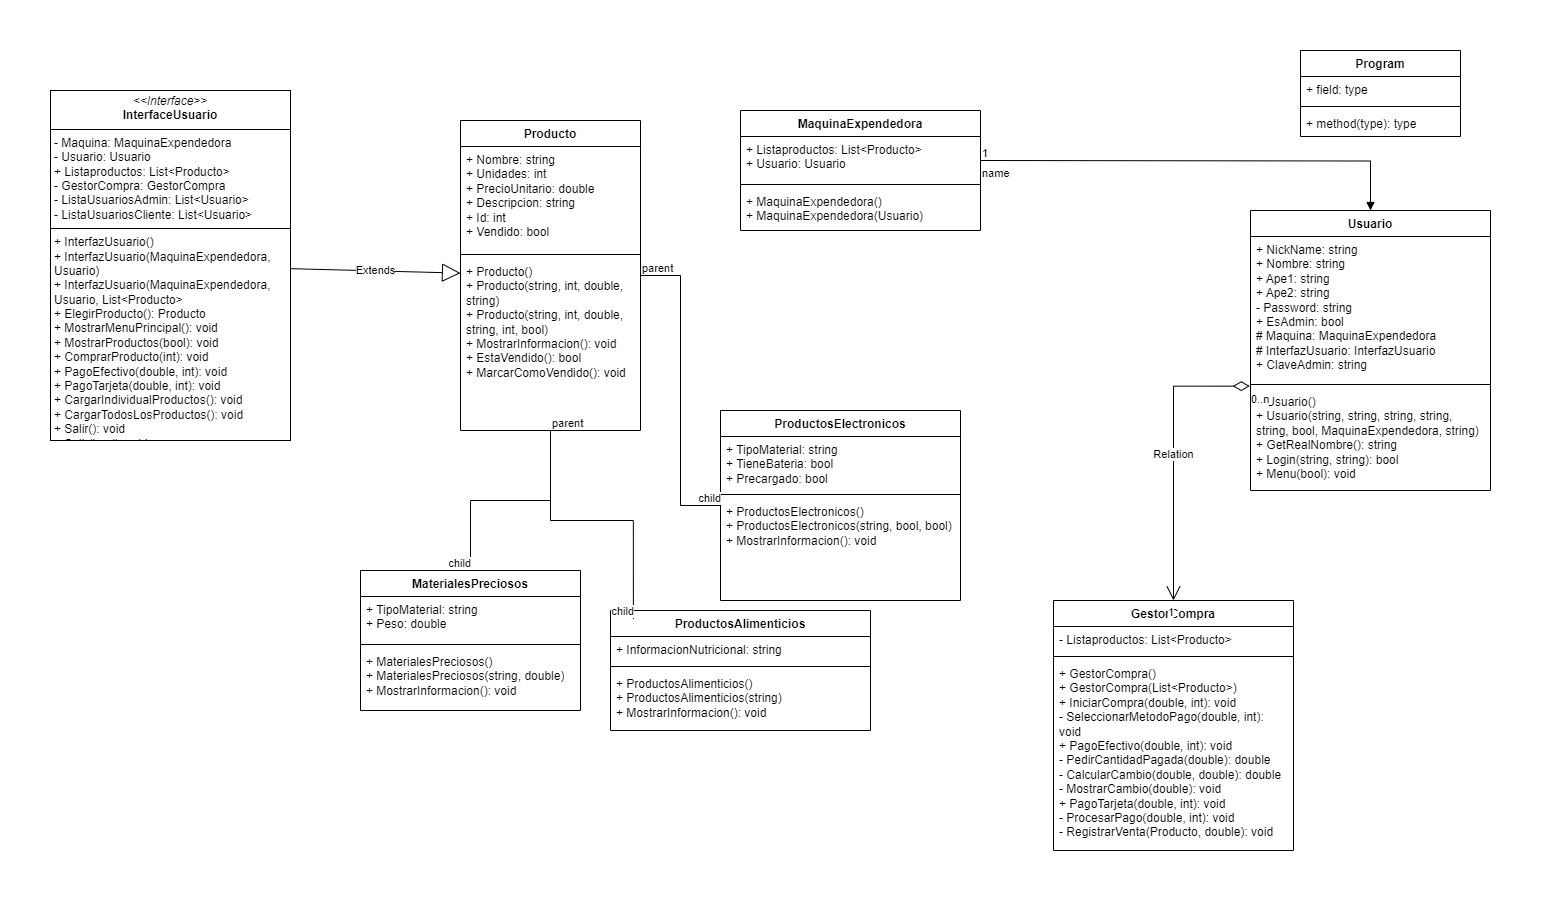

The diagram above was exported from draw.io. Its source (the exported page's mxGraphModel, read from the mxfile embedded in the PNG):
<mxGraphModel dx="2674" dy="2096" grid="1" gridSize="10" guides="1" tooltips="1" connect="1" arrows="1" fold="1" page="1" pageScale="1" pageWidth="827" pageHeight="1169" math="0" shadow="0">
  <root>
    <mxCell id="0" />
    <mxCell id="1" parent="0" />
    <mxCell id="dIe2STb2Qsnn5yvftS_h-5" value="ProductosAlimenticios" style="swimlane;fontStyle=1;align=center;verticalAlign=top;childLayout=stackLayout;horizontal=1;startSize=26;horizontalStack=0;resizeParent=1;resizeParentMax=0;resizeLast=0;collapsible=1;marginBottom=0;whiteSpace=wrap;html=1;" parent="1" vertex="1">
      <mxGeometry x="-150" y="-470" width="260" height="120" as="geometry" />
    </mxCell>
    <mxCell id="dIe2STb2Qsnn5yvftS_h-6" value="+ InformacionNutricional: string" style="text;strokeColor=none;fillColor=none;align=left;verticalAlign=top;spacingLeft=4;spacingRight=4;overflow=hidden;rotatable=0;points=[[0,0.5],[1,0.5]];portConstraint=eastwest;whiteSpace=wrap;html=1;" parent="dIe2STb2Qsnn5yvftS_h-5" vertex="1">
      <mxGeometry y="26" width="260" height="26" as="geometry" />
    </mxCell>
    <mxCell id="dIe2STb2Qsnn5yvftS_h-7" value="" style="line;strokeWidth=1;fillColor=none;align=left;verticalAlign=middle;spacingTop=-1;spacingLeft=3;spacingRight=3;rotatable=0;labelPosition=right;points=[];portConstraint=eastwest;strokeColor=inherit;" parent="dIe2STb2Qsnn5yvftS_h-5" vertex="1">
      <mxGeometry y="52" width="260" height="8" as="geometry" />
    </mxCell>
    <mxCell id="dIe2STb2Qsnn5yvftS_h-8" value="+ ProductosAlimenticios()&lt;div&gt;+ ProductosAlimenticios(string)&lt;/div&gt;&lt;div&gt;+ MostrarInformacion(): void&lt;/div&gt;" style="text;strokeColor=none;fillColor=none;align=left;verticalAlign=top;spacingLeft=4;spacingRight=4;overflow=hidden;rotatable=0;points=[[0,0.5],[1,0.5]];portConstraint=eastwest;whiteSpace=wrap;html=1;" parent="dIe2STb2Qsnn5yvftS_h-5" vertex="1">
      <mxGeometry y="60" width="260" height="60" as="geometry" />
    </mxCell>
    <mxCell id="dIe2STb2Qsnn5yvftS_h-9" value="Usuario" style="swimlane;fontStyle=1;align=center;verticalAlign=top;childLayout=stackLayout;horizontal=1;startSize=26;horizontalStack=0;resizeParent=1;resizeParentMax=0;resizeLast=0;collapsible=1;marginBottom=0;whiteSpace=wrap;html=1;" parent="1" vertex="1">
      <mxGeometry x="490" y="-870" width="240" height="280" as="geometry" />
    </mxCell>
    <mxCell id="dIe2STb2Qsnn5yvftS_h-10" value="+ NickName: string&amp;nbsp;&lt;div&gt;+ Nombre: string&lt;/div&gt;&lt;div&gt;+ Ape1: string&lt;/div&gt;&lt;div&gt;+ Ape2: string&amp;nbsp;&lt;/div&gt;&lt;div&gt;- Password: string&lt;/div&gt;&lt;div&gt;+ EsAdmin: bool&amp;nbsp;&lt;/div&gt;&lt;div&gt;# Maquina: MaquinaExpendedora&lt;/div&gt;&lt;div&gt;# InterfazUsuario: InterfazUsuario&lt;/div&gt;&lt;div&gt;+ ClaveAdmin: string&lt;/div&gt;" style="text;strokeColor=none;fillColor=none;align=left;verticalAlign=top;spacingLeft=4;spacingRight=4;overflow=hidden;rotatable=0;points=[[0,0.5],[1,0.5]];portConstraint=eastwest;whiteSpace=wrap;html=1;" parent="dIe2STb2Qsnn5yvftS_h-9" vertex="1">
      <mxGeometry y="26" width="240" height="144" as="geometry" />
    </mxCell>
    <mxCell id="dIe2STb2Qsnn5yvftS_h-11" value="" style="line;strokeWidth=1;fillColor=none;align=left;verticalAlign=middle;spacingTop=-1;spacingLeft=3;spacingRight=3;rotatable=0;labelPosition=right;points=[];portConstraint=eastwest;strokeColor=inherit;" parent="dIe2STb2Qsnn5yvftS_h-9" vertex="1">
      <mxGeometry y="170" width="240" height="8" as="geometry" />
    </mxCell>
    <mxCell id="dIe2STb2Qsnn5yvftS_h-12" value="+ Usuario()&lt;div&gt;+ Usuario(string, string, string, string, string, bool, MaquinaExpendedora, string)&lt;/div&gt;&lt;div&gt;+ GetRealNombre(): string&amp;nbsp;&lt;/div&gt;&lt;div&gt;+ Login(string, string): bool&lt;/div&gt;&lt;div&gt;+ Menu(bool): void&lt;/div&gt;&lt;div&gt;&lt;br&gt;&lt;/div&gt;" style="text;strokeColor=none;fillColor=none;align=left;verticalAlign=top;spacingLeft=4;spacingRight=4;overflow=hidden;rotatable=0;points=[[0,0.5],[1,0.5]];portConstraint=eastwest;whiteSpace=wrap;html=1;" parent="dIe2STb2Qsnn5yvftS_h-9" vertex="1">
      <mxGeometry y="178" width="240" height="102" as="geometry" />
    </mxCell>
    <mxCell id="dIe2STb2Qsnn5yvftS_h-13" value="ProductosElectronicos" style="swimlane;fontStyle=1;align=center;verticalAlign=top;childLayout=stackLayout;horizontal=1;startSize=26;horizontalStack=0;resizeParent=1;resizeParentMax=0;resizeLast=0;collapsible=1;marginBottom=0;whiteSpace=wrap;html=1;" parent="1" vertex="1">
      <mxGeometry x="-40" y="-670" width="240" height="190" as="geometry" />
    </mxCell>
    <mxCell id="dIe2STb2Qsnn5yvftS_h-14" value="+ TipoMaterial: string&lt;div&gt;+ TieneBateria: bool&amp;nbsp;&lt;/div&gt;&lt;div&gt;+ Precargado: bool&amp;nbsp;&lt;/div&gt;" style="text;strokeColor=none;fillColor=none;align=left;verticalAlign=top;spacingLeft=4;spacingRight=4;overflow=hidden;rotatable=0;points=[[0,0.5],[1,0.5]];portConstraint=eastwest;whiteSpace=wrap;html=1;" parent="dIe2STb2Qsnn5yvftS_h-13" vertex="1">
      <mxGeometry y="26" width="240" height="54" as="geometry" />
    </mxCell>
    <mxCell id="dIe2STb2Qsnn5yvftS_h-15" value="" style="line;strokeWidth=1;fillColor=none;align=left;verticalAlign=middle;spacingTop=-1;spacingLeft=3;spacingRight=3;rotatable=0;labelPosition=right;points=[];portConstraint=eastwest;strokeColor=inherit;" parent="dIe2STb2Qsnn5yvftS_h-13" vertex="1">
      <mxGeometry y="80" width="240" height="8" as="geometry" />
    </mxCell>
    <mxCell id="dIe2STb2Qsnn5yvftS_h-16" value="+ ProductosElectronicos()&lt;div&gt;+ ProductosElectronicos(string, bool, bool)&lt;/div&gt;&lt;div&gt;+ MostrarInformacion(): void&lt;/div&gt;" style="text;strokeColor=none;fillColor=none;align=left;verticalAlign=top;spacingLeft=4;spacingRight=4;overflow=hidden;rotatable=0;points=[[0,0.5],[1,0.5]];portConstraint=eastwest;whiteSpace=wrap;html=1;" parent="dIe2STb2Qsnn5yvftS_h-13" vertex="1">
      <mxGeometry y="88" width="240" height="102" as="geometry" />
    </mxCell>
    <mxCell id="dIe2STb2Qsnn5yvftS_h-17" value="MaquinaExpendedora" style="swimlane;fontStyle=1;align=center;verticalAlign=top;childLayout=stackLayout;horizontal=1;startSize=26;horizontalStack=0;resizeParent=1;resizeParentMax=0;resizeLast=0;collapsible=1;marginBottom=0;whiteSpace=wrap;html=1;" parent="1" vertex="1">
      <mxGeometry x="-20" y="-970" width="240" height="120" as="geometry" />
    </mxCell>
    <mxCell id="dIe2STb2Qsnn5yvftS_h-18" value="+ Listaproductos: List&amp;lt;Producto&amp;gt;&lt;div&gt;+ Usuario: Usuario&lt;/div&gt;" style="text;strokeColor=none;fillColor=none;align=left;verticalAlign=top;spacingLeft=4;spacingRight=4;overflow=hidden;rotatable=0;points=[[0,0.5],[1,0.5]];portConstraint=eastwest;whiteSpace=wrap;html=1;" parent="dIe2STb2Qsnn5yvftS_h-17" vertex="1">
      <mxGeometry y="26" width="240" height="44" as="geometry" />
    </mxCell>
    <mxCell id="dIe2STb2Qsnn5yvftS_h-19" value="" style="line;strokeWidth=1;fillColor=none;align=left;verticalAlign=middle;spacingTop=-1;spacingLeft=3;spacingRight=3;rotatable=0;labelPosition=right;points=[];portConstraint=eastwest;strokeColor=inherit;" parent="dIe2STb2Qsnn5yvftS_h-17" vertex="1">
      <mxGeometry y="70" width="240" height="8" as="geometry" />
    </mxCell>
    <mxCell id="dIe2STb2Qsnn5yvftS_h-20" value="+ MaquinaExpendedora()&lt;div&gt;+ MaquinaExpendedora(Usuario)&lt;/div&gt;" style="text;strokeColor=none;fillColor=none;align=left;verticalAlign=top;spacingLeft=4;spacingRight=4;overflow=hidden;rotatable=0;points=[[0,0.5],[1,0.5]];portConstraint=eastwest;whiteSpace=wrap;html=1;" parent="dIe2STb2Qsnn5yvftS_h-17" vertex="1">
      <mxGeometry y="78" width="240" height="42" as="geometry" />
    </mxCell>
    <mxCell id="dIe2STb2Qsnn5yvftS_h-21" value="Program" style="swimlane;fontStyle=1;align=center;verticalAlign=top;childLayout=stackLayout;horizontal=1;startSize=26;horizontalStack=0;resizeParent=1;resizeParentMax=0;resizeLast=0;collapsible=1;marginBottom=0;whiteSpace=wrap;html=1;" parent="1" vertex="1">
      <mxGeometry x="540" y="-1030" width="160" height="86" as="geometry" />
    </mxCell>
    <mxCell id="dIe2STb2Qsnn5yvftS_h-22" value="+ field: type" style="text;strokeColor=none;fillColor=none;align=left;verticalAlign=top;spacingLeft=4;spacingRight=4;overflow=hidden;rotatable=0;points=[[0,0.5],[1,0.5]];portConstraint=eastwest;whiteSpace=wrap;html=1;" parent="dIe2STb2Qsnn5yvftS_h-21" vertex="1">
      <mxGeometry y="26" width="160" height="26" as="geometry" />
    </mxCell>
    <mxCell id="dIe2STb2Qsnn5yvftS_h-23" value="" style="line;strokeWidth=1;fillColor=none;align=left;verticalAlign=middle;spacingTop=-1;spacingLeft=3;spacingRight=3;rotatable=0;labelPosition=right;points=[];portConstraint=eastwest;strokeColor=inherit;" parent="dIe2STb2Qsnn5yvftS_h-21" vertex="1">
      <mxGeometry y="52" width="160" height="8" as="geometry" />
    </mxCell>
    <mxCell id="dIe2STb2Qsnn5yvftS_h-24" value="+ method(type): type" style="text;strokeColor=none;fillColor=none;align=left;verticalAlign=top;spacingLeft=4;spacingRight=4;overflow=hidden;rotatable=0;points=[[0,0.5],[1,0.5]];portConstraint=eastwest;whiteSpace=wrap;html=1;" parent="dIe2STb2Qsnn5yvftS_h-21" vertex="1">
      <mxGeometry y="60" width="160" height="26" as="geometry" />
    </mxCell>
    <mxCell id="dIe2STb2Qsnn5yvftS_h-25" value="MaterialesPreciosos" style="swimlane;fontStyle=1;align=center;verticalAlign=top;childLayout=stackLayout;horizontal=1;startSize=26;horizontalStack=0;resizeParent=1;resizeParentMax=0;resizeLast=0;collapsible=1;marginBottom=0;whiteSpace=wrap;html=1;" parent="1" vertex="1">
      <mxGeometry x="-400" y="-510" width="220" height="140" as="geometry" />
    </mxCell>
    <mxCell id="dIe2STb2Qsnn5yvftS_h-26" value="+ TipoMaterial: string&amp;nbsp;&lt;div&gt;+ Peso: double&amp;nbsp;&lt;/div&gt;" style="text;strokeColor=none;fillColor=none;align=left;verticalAlign=top;spacingLeft=4;spacingRight=4;overflow=hidden;rotatable=0;points=[[0,0.5],[1,0.5]];portConstraint=eastwest;whiteSpace=wrap;html=1;" parent="dIe2STb2Qsnn5yvftS_h-25" vertex="1">
      <mxGeometry y="26" width="220" height="44" as="geometry" />
    </mxCell>
    <mxCell id="dIe2STb2Qsnn5yvftS_h-27" value="" style="line;strokeWidth=1;fillColor=none;align=left;verticalAlign=middle;spacingTop=-1;spacingLeft=3;spacingRight=3;rotatable=0;labelPosition=right;points=[];portConstraint=eastwest;strokeColor=inherit;" parent="dIe2STb2Qsnn5yvftS_h-25" vertex="1">
      <mxGeometry y="70" width="220" height="8" as="geometry" />
    </mxCell>
    <mxCell id="dIe2STb2Qsnn5yvftS_h-28" value="+ MaterialesPreciosos()&lt;div&gt;+ MaterialesPreciosos(string, double)&lt;/div&gt;&lt;div&gt;+ MostrarInformacion(): void&lt;/div&gt;" style="text;strokeColor=none;fillColor=none;align=left;verticalAlign=top;spacingLeft=4;spacingRight=4;overflow=hidden;rotatable=0;points=[[0,0.5],[1,0.5]];portConstraint=eastwest;whiteSpace=wrap;html=1;" parent="dIe2STb2Qsnn5yvftS_h-25" vertex="1">
      <mxGeometry y="78" width="220" height="62" as="geometry" />
    </mxCell>
    <mxCell id="dIe2STb2Qsnn5yvftS_h-29" value="Producto" style="swimlane;fontStyle=1;align=center;verticalAlign=top;childLayout=stackLayout;horizontal=1;startSize=26;horizontalStack=0;resizeParent=1;resizeParentMax=0;resizeLast=0;collapsible=1;marginBottom=0;whiteSpace=wrap;html=1;" parent="1" vertex="1">
      <mxGeometry x="-300" y="-960" width="180" height="310" as="geometry" />
    </mxCell>
    <mxCell id="dIe2STb2Qsnn5yvftS_h-30" value="+ Nombre: string&amp;nbsp;&lt;div&gt;+ Unidades: int&lt;/div&gt;&lt;div&gt;+ PrecioUnitario: double&amp;nbsp;&lt;/div&gt;&lt;div&gt;+ Descripcion: string&amp;nbsp;&lt;/div&gt;&lt;div&gt;+ Id: int&lt;/div&gt;&lt;div&gt;+ Vendido: bool&lt;/div&gt;" style="text;strokeColor=none;fillColor=none;align=left;verticalAlign=top;spacingLeft=4;spacingRight=4;overflow=hidden;rotatable=0;points=[[0,0.5],[1,0.5]];portConstraint=eastwest;whiteSpace=wrap;html=1;" parent="dIe2STb2Qsnn5yvftS_h-29" vertex="1">
      <mxGeometry y="26" width="180" height="104" as="geometry" />
    </mxCell>
    <mxCell id="dIe2STb2Qsnn5yvftS_h-31" value="" style="line;strokeWidth=1;fillColor=none;align=left;verticalAlign=middle;spacingTop=-1;spacingLeft=3;spacingRight=3;rotatable=0;labelPosition=right;points=[];portConstraint=eastwest;strokeColor=inherit;" parent="dIe2STb2Qsnn5yvftS_h-29" vertex="1">
      <mxGeometry y="130" width="180" height="8" as="geometry" />
    </mxCell>
    <mxCell id="dIe2STb2Qsnn5yvftS_h-32" value="+ Producto()&lt;div&gt;+ Producto(string, int, double, string)&lt;/div&gt;&lt;div&gt;+ Producto(string, int, double, string, int, bool)&lt;/div&gt;&lt;div&gt;+ MostrarInformacion(): void&lt;/div&gt;&lt;div&gt;+ EstaVendido(): bool&amp;nbsp;&lt;/div&gt;&lt;div&gt;+ MarcarComoVendido(): void&lt;/div&gt;" style="text;strokeColor=none;fillColor=none;align=left;verticalAlign=top;spacingLeft=4;spacingRight=4;overflow=hidden;rotatable=0;points=[[0,0.5],[1,0.5]];portConstraint=eastwest;whiteSpace=wrap;html=1;" parent="dIe2STb2Qsnn5yvftS_h-29" vertex="1">
      <mxGeometry y="138" width="180" height="172" as="geometry" />
    </mxCell>
    <mxCell id="dIe2STb2Qsnn5yvftS_h-33" value="GestorCompra" style="swimlane;fontStyle=1;align=center;verticalAlign=top;childLayout=stackLayout;horizontal=1;startSize=26;horizontalStack=0;resizeParent=1;resizeParentMax=0;resizeLast=0;collapsible=1;marginBottom=0;whiteSpace=wrap;html=1;" parent="1" vertex="1">
      <mxGeometry x="293" y="-480" width="240" height="250" as="geometry" />
    </mxCell>
    <mxCell id="dIe2STb2Qsnn5yvftS_h-34" value="- Listaproductos: List&amp;lt;Producto&amp;gt;&lt;div&gt;&lt;br&gt;&lt;/div&gt;" style="text;strokeColor=none;fillColor=none;align=left;verticalAlign=top;spacingLeft=4;spacingRight=4;overflow=hidden;rotatable=0;points=[[0,0.5],[1,0.5]];portConstraint=eastwest;whiteSpace=wrap;html=1;" parent="dIe2STb2Qsnn5yvftS_h-33" vertex="1">
      <mxGeometry y="26" width="240" height="26" as="geometry" />
    </mxCell>
    <mxCell id="dIe2STb2Qsnn5yvftS_h-35" value="" style="line;strokeWidth=1;fillColor=none;align=left;verticalAlign=middle;spacingTop=-1;spacingLeft=3;spacingRight=3;rotatable=0;labelPosition=right;points=[];portConstraint=eastwest;strokeColor=inherit;" parent="dIe2STb2Qsnn5yvftS_h-33" vertex="1">
      <mxGeometry y="52" width="240" height="8" as="geometry" />
    </mxCell>
    <mxCell id="dIe2STb2Qsnn5yvftS_h-36" value="+ GestorCompra()&lt;div&gt;+ GestorCompra(List&amp;lt;Producto&amp;gt;)&lt;/div&gt;&lt;div&gt;+ IniciarCompra(double, int): void&lt;/div&gt;&lt;div&gt;- SeleccionarMetodoPago(double, int): void&lt;/div&gt;&lt;div&gt;+ PagoEfectivo(double, int): void&lt;/div&gt;&lt;div&gt;- PedirCantidadPagada(double): double&amp;nbsp;&lt;/div&gt;&lt;div&gt;- CalcularCambio(double, double): double&amp;nbsp;&lt;/div&gt;&lt;div&gt;- MostrarCambio(double): void&lt;/div&gt;&lt;div&gt;+ PagoTarjeta(double, int): void&lt;/div&gt;&lt;div&gt;- ProcesarPago(double, int): void&lt;/div&gt;&lt;div&gt;- RegistrarVenta(Producto, double): void&lt;/div&gt;" style="text;strokeColor=none;fillColor=none;align=left;verticalAlign=top;spacingLeft=4;spacingRight=4;overflow=hidden;rotatable=0;points=[[0,0.5],[1,0.5]];portConstraint=eastwest;whiteSpace=wrap;html=1;" parent="dIe2STb2Qsnn5yvftS_h-33" vertex="1">
      <mxGeometry y="60" width="240" height="190" as="geometry" />
    </mxCell>
    <mxCell id="dIe2STb2Qsnn5yvftS_h-37" value="&lt;p style=&quot;margin:0px;margin-top:4px;text-align:center;&quot;&gt;&lt;i&gt;&amp;lt;&amp;lt;Interface&amp;gt;&amp;gt;&lt;/i&gt;&lt;br&gt;&lt;b&gt;InterfaceUsuario&lt;/b&gt;&lt;/p&gt;&lt;hr size=&quot;1&quot; style=&quot;border-style:solid;&quot;&gt;&lt;p style=&quot;margin:0px;margin-left:4px;&quot;&gt;- Maquina: MaquinaExpendedora&lt;br&gt;- Usuario: Usuario&lt;/p&gt;&lt;p style=&quot;margin:0px;margin-left:4px;&quot;&gt;+ Listaproductos: List&amp;lt;Producto&amp;gt;&lt;/p&gt;&lt;p style=&quot;margin:0px;margin-left:4px;&quot;&gt;- GestorCompra: GestorCompra&lt;/p&gt;&lt;p style=&quot;margin:0px;margin-left:4px;&quot;&gt;- ListaUsuariosAdmin: List&amp;lt;Usuario&amp;gt;&lt;/p&gt;&lt;p style=&quot;margin:0px;margin-left:4px;&quot;&gt;- ListaUsuariosCliente: List&amp;lt;Usuario&amp;gt;&amp;nbsp;&lt;/p&gt;&lt;hr size=&quot;1&quot; style=&quot;border-style:solid;&quot;&gt;&lt;p style=&quot;margin:0px;margin-left:4px;&quot;&gt;+ InterfazUsuario()&lt;br&gt;+ InterfazUsuario(MaquinaExpendedora, Usuario)&lt;/p&gt;&lt;p style=&quot;margin:0px;margin-left:4px;&quot;&gt;+ InterfazUsuario(MaquinaExpendedora, Usuario, List&amp;lt;Producto&amp;gt;&lt;/p&gt;&lt;p style=&quot;margin:0px;margin-left:4px;&quot;&gt;+ ElegirProducto(): Producto&lt;/p&gt;&lt;p style=&quot;margin:0px;margin-left:4px;&quot;&gt;+ MostrarMenuPrincipal(): void&lt;/p&gt;&lt;p style=&quot;margin:0px;margin-left:4px;&quot;&gt;+ MostrarProductos(bool): void&lt;/p&gt;&lt;p style=&quot;margin:0px;margin-left:4px;&quot;&gt;+ ComprarProducto(int): void&lt;/p&gt;&lt;p style=&quot;margin:0px;margin-left:4px;&quot;&gt;+ PagoEfectivo(double, int): void&lt;/p&gt;&lt;p style=&quot;margin:0px;margin-left:4px;&quot;&gt;+ PagoTarjeta(double, int): void&amp;nbsp;&lt;/p&gt;&lt;p style=&quot;margin:0px;margin-left:4px;&quot;&gt;+ CargarIndividualProductos(): void&lt;/p&gt;&lt;p style=&quot;margin:0px;margin-left:4px;&quot;&gt;+ CargarTodosLosProductos(): void&lt;/p&gt;&lt;p style=&quot;margin:0px;margin-left:4px;&quot;&gt;+ Salir(): void&lt;/p&gt;&lt;p style=&quot;margin:0px;margin-left:4px;&quot;&gt;+ Salir(bool): void&amp;nbsp;&lt;/p&gt;" style="verticalAlign=top;align=left;overflow=fill;html=1;whiteSpace=wrap;" parent="1" vertex="1">
      <mxGeometry x="-710" y="-990" width="240" height="350" as="geometry" />
    </mxCell>
    <mxCell id="dIe2STb2Qsnn5yvftS_h-44" value="Extends" style="endArrow=block;endSize=16;endFill=0;html=1;rounded=0;" parent="1" source="dIe2STb2Qsnn5yvftS_h-37" target="dIe2STb2Qsnn5yvftS_h-29" edge="1">
      <mxGeometry width="160" relative="1" as="geometry">
        <mxPoint x="-413" y="-637.5" as="sourcePoint" />
        <mxPoint x="-253" y="-637.5" as="targetPoint" />
      </mxGeometry>
    </mxCell>
    <mxCell id="dIe2STb2Qsnn5yvftS_h-46" value="" style="endArrow=none;html=1;edgeStyle=orthogonalEdgeStyle;rounded=0;" parent="1" source="dIe2STb2Qsnn5yvftS_h-29" target="dIe2STb2Qsnn5yvftS_h-25" edge="1">
      <mxGeometry relative="1" as="geometry">
        <mxPoint x="-220" y="-710" as="sourcePoint" />
        <mxPoint x="-60" y="-710" as="targetPoint" />
      </mxGeometry>
    </mxCell>
    <mxCell id="dIe2STb2Qsnn5yvftS_h-47" value="parent" style="edgeLabel;resizable=0;html=1;align=left;verticalAlign=bottom;" parent="dIe2STb2Qsnn5yvftS_h-46" connectable="0" vertex="1">
      <mxGeometry x="-1" relative="1" as="geometry" />
    </mxCell>
    <mxCell id="dIe2STb2Qsnn5yvftS_h-48" value="child" style="edgeLabel;resizable=0;html=1;align=right;verticalAlign=bottom;" parent="dIe2STb2Qsnn5yvftS_h-46" connectable="0" vertex="1">
      <mxGeometry x="1" relative="1" as="geometry" />
    </mxCell>
    <mxCell id="dIe2STb2Qsnn5yvftS_h-49" value="" style="endArrow=none;html=1;edgeStyle=orthogonalEdgeStyle;rounded=0;entryX=0.088;entryY=0.07;entryDx=0;entryDy=0;entryPerimeter=0;" parent="1" source="dIe2STb2Qsnn5yvftS_h-29" target="dIe2STb2Qsnn5yvftS_h-5" edge="1">
      <mxGeometry relative="1" as="geometry">
        <mxPoint x="-220" y="-710" as="sourcePoint" />
        <mxPoint x="-60" y="-710" as="targetPoint" />
      </mxGeometry>
    </mxCell>
    <mxCell id="dIe2STb2Qsnn5yvftS_h-50" value="parent" style="edgeLabel;resizable=0;html=1;align=left;verticalAlign=bottom;" parent="dIe2STb2Qsnn5yvftS_h-49" connectable="0" vertex="1">
      <mxGeometry x="-1" relative="1" as="geometry" />
    </mxCell>
    <mxCell id="dIe2STb2Qsnn5yvftS_h-51" value="child" style="edgeLabel;resizable=0;html=1;align=right;verticalAlign=bottom;" parent="dIe2STb2Qsnn5yvftS_h-49" connectable="0" vertex="1">
      <mxGeometry x="1" relative="1" as="geometry" />
    </mxCell>
    <mxCell id="dIe2STb2Qsnn5yvftS_h-52" value="" style="endArrow=none;html=1;edgeStyle=orthogonalEdgeStyle;rounded=0;" parent="1" source="dIe2STb2Qsnn5yvftS_h-29" target="dIe2STb2Qsnn5yvftS_h-13" edge="1">
      <mxGeometry relative="1" as="geometry">
        <mxPoint x="-220" y="-710" as="sourcePoint" />
        <mxPoint x="-60" y="-710" as="targetPoint" />
      </mxGeometry>
    </mxCell>
    <mxCell id="dIe2STb2Qsnn5yvftS_h-53" value="parent" style="edgeLabel;resizable=0;html=1;align=left;verticalAlign=bottom;" parent="dIe2STb2Qsnn5yvftS_h-52" connectable="0" vertex="1">
      <mxGeometry x="-1" relative="1" as="geometry" />
    </mxCell>
    <mxCell id="dIe2STb2Qsnn5yvftS_h-54" value="child" style="edgeLabel;resizable=0;html=1;align=right;verticalAlign=bottom;" parent="dIe2STb2Qsnn5yvftS_h-52" connectable="0" vertex="1">
      <mxGeometry x="1" relative="1" as="geometry" />
    </mxCell>
    <mxCell id="ePGmLbBmeulbu2AUrhgU-3" value="name" style="endArrow=block;endFill=1;html=1;edgeStyle=orthogonalEdgeStyle;align=left;verticalAlign=top;rounded=0;" edge="1" parent="1" target="dIe2STb2Qsnn5yvftS_h-9">
      <mxGeometry x="-1" relative="1" as="geometry">
        <mxPoint x="220" y="-920" as="sourcePoint" />
        <mxPoint x="380" y="-920" as="targetPoint" />
      </mxGeometry>
    </mxCell>
    <mxCell id="ePGmLbBmeulbu2AUrhgU-4" value="1" style="edgeLabel;resizable=0;html=1;align=left;verticalAlign=bottom;" connectable="0" vertex="1" parent="ePGmLbBmeulbu2AUrhgU-3">
      <mxGeometry x="-1" relative="1" as="geometry" />
    </mxCell>
    <mxCell id="ePGmLbBmeulbu2AUrhgU-5" value="Relation" style="endArrow=open;html=1;endSize=12;startArrow=diamondThin;startSize=14;startFill=0;edgeStyle=orthogonalEdgeStyle;rounded=0;entryX=0.5;entryY=0;entryDx=0;entryDy=0;exitX=-0.003;exitY=1.039;exitDx=0;exitDy=0;exitPerimeter=0;" edge="1" parent="1" source="dIe2STb2Qsnn5yvftS_h-10" target="dIe2STb2Qsnn5yvftS_h-33">
      <mxGeometry relative="1" as="geometry">
        <mxPoint x="320" y="-560" as="sourcePoint" />
        <mxPoint x="480" y="-560" as="targetPoint" />
      </mxGeometry>
    </mxCell>
    <mxCell id="ePGmLbBmeulbu2AUrhgU-6" value="0..n" style="edgeLabel;resizable=0;html=1;align=left;verticalAlign=top;" connectable="0" vertex="1" parent="ePGmLbBmeulbu2AUrhgU-5">
      <mxGeometry x="-1" relative="1" as="geometry" />
    </mxCell>
    <mxCell id="ePGmLbBmeulbu2AUrhgU-7" value="1" style="edgeLabel;resizable=0;html=1;align=right;verticalAlign=top;" connectable="0" vertex="1" parent="ePGmLbBmeulbu2AUrhgU-5">
      <mxGeometry x="1" relative="1" as="geometry" />
    </mxCell>
  </root>
</mxGraphModel>